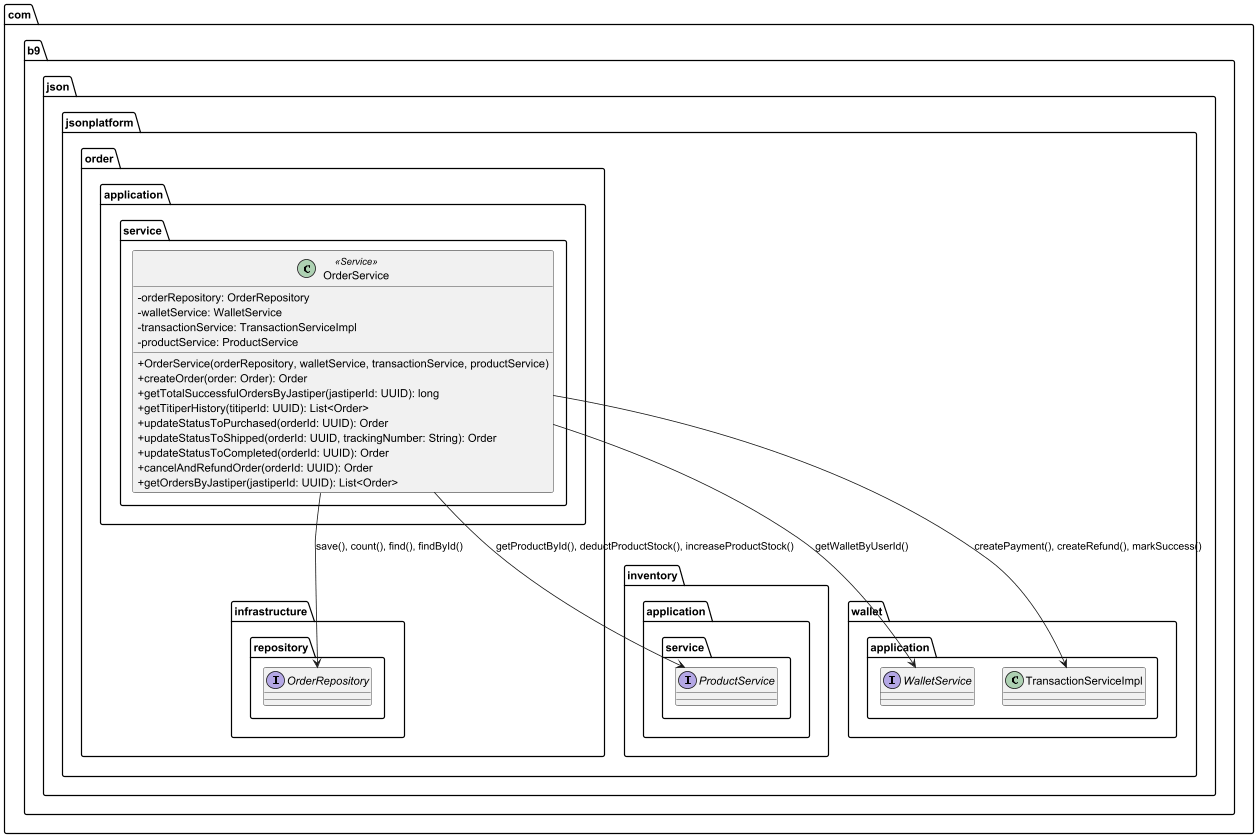

The diagram above was rendered by PlantUML. Its source (embedded in the PNG):
@startuml
skinparam classAttributeIconSize 0

package "com.b9.json.jsonplatform.order.application.service" {
    class OrderService <<Service>> {
        - orderRepository: OrderRepository
        - walletService: WalletService
        - transactionService: TransactionServiceImpl
        - productService: ProductService

        + OrderService(orderRepository, walletService, transactionService, productService)
        + createOrder(order: Order): Order
        + getTotalSuccessfulOrdersByJastiper(jastiperId: UUID): long
        + getTitiperHistory(titiperId: UUID): List<Order>
        + updateStatusToPurchased(orderId: UUID): Order
        + updateStatusToShipped(orderId: UUID, trackingNumber: String): Order
        + updateStatusToCompleted(orderId: UUID): Order
        + cancelAndRefundOrder(orderId: UUID): Order
        + getOrdersByJastiper(jastiperId: UUID): List<Order>
    }
}

package "com.b9.json.jsonplatform.order.infrastructure.repository" {
    interface OrderRepository
}

package "com.b9.json.jsonplatform.inventory.application.service" {
    interface ProductService
}

package "com.b9.json.jsonplatform.wallet.application" {
    interface WalletService
    class TransactionServiceImpl
}

OrderService --> OrderRepository : "save(), count(), find(), findById()"
OrderService --> ProductService : "getProductById(), deductProductStock(), increaseProductStock()"
OrderService --> WalletService : "getWalletByUserId()"
OrderService --> TransactionServiceImpl : "createPayment(), createRefund(), markSuccess()"
@enduml